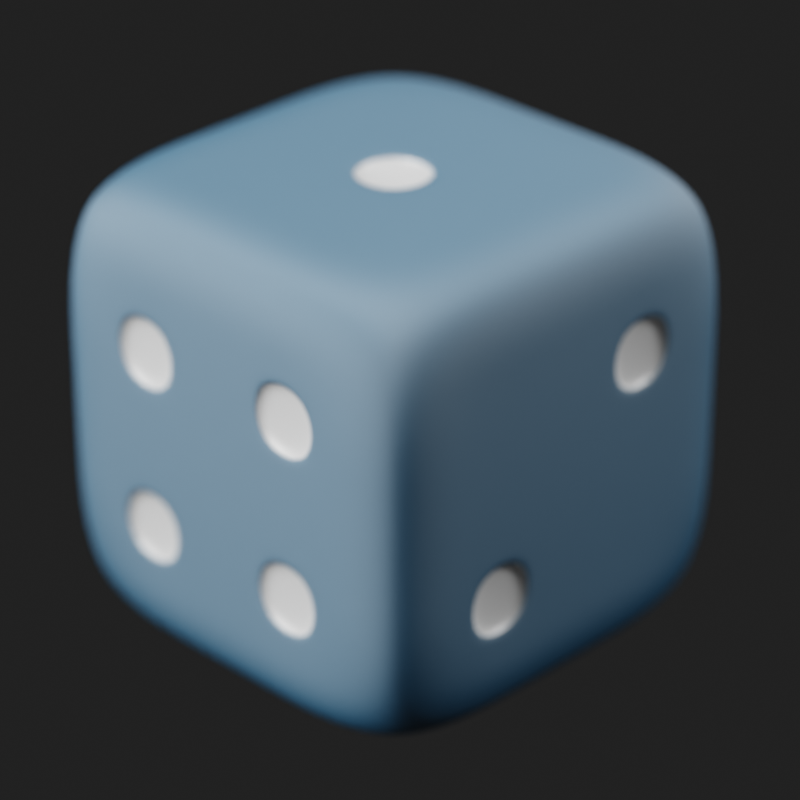 # Source: dice2.blend  (saved by Blender 2.90.8; exported with 4.5.12 LTS)
import bpy
from mathutils import Matrix  # noqa: F401  (used for matrix-valued properties, if any)

bpy.ops.wm.read_factory_settings(use_empty=True)
scene = bpy.context.scene
scene.name = 'Scene'

# ---- collections
col_collection = bpy.data.collections.new('Collection'); scene.collection.children.link(col_collection)

# ---- materials (node trees are filled in below, after node groups)
mat_material_006 = bpy.data.materials.new('Material.006')
mat_material_006.alpha_threshold = 0.0
mat_material_006.use_transparent_shadow = False
mat_material_006.roughness = 0.5
mat_material_006.line_color = (0.0, 0.0, 0.0, 1.0)
mat_material_005 = bpy.data.materials.new('Material.005')
mat_material_005.alpha_threshold = 0.0
mat_material_005.use_transparent_shadow = False
mat_material_005.roughness = 0.5

# ---- material node trees
mat_material_006.use_nodes = True; mat_material_006.node_tree.nodes.clear()
_N = mat_material_006.node_tree.nodes; _L = mat_material_006.node_tree.links
n0 = _N.new('ShaderNodeOutputMaterial'); n0.name = 'Material Output'; n0.location = (281, 323)
n1 = _N.new('ShaderNodeMixShader'); n1.name = 'Mix Shader'; n1.location = (-9, 323)
n1.inputs[0].default_value = 0.2667
n2 = _N.new('ShaderNodeBsdfDiffuse'); n2.name = 'Diffuse BSDF'; n2.location = (-209, 223)
n2.inputs[0].default_value = (0.05951, 0.1981, 0.3372, 1.0)
n3 = _N.new('ShaderNodeBsdfAnisotropic'); n3.name = 'Glossy BSDF'; n3.location = (-209, 123)
n3.distribution = 'BECKMANN'
n3.inputs[1].default_value = 0.8
_L.new(n1.outputs[0], n0.inputs[0])
_L.new(n2.outputs[0], n1.inputs[1])
_L.new(n3.outputs[0], n1.inputs[2])
n0.is_active_output = True
mat_material_005.use_nodes = True; mat_material_005.node_tree.nodes.clear()
_N = mat_material_005.node_tree.nodes; _L = mat_material_005.node_tree.links
n0 = _N.new('ShaderNodeOutputMaterial'); n0.name = 'Material Output'; n0.location = (263, 254)
n1 = _N.new('ShaderNodeMixShader'); n1.name = 'Mix Shader'; n1.location = (-27, 254)
n1.inputs[0].default_value = 0.1584
n2 = _N.new('ShaderNodeBsdfDiffuse'); n2.name = 'Diffuse BSDF'; n2.location = (-227, 154)
n2.inputs[0].default_value = (1.0, 1.0, 1.0, 1.0)
n3 = _N.new('ShaderNodeBsdfAnisotropic'); n3.name = 'Glossy BSDF'; n3.location = (-227, 54)
n3.distribution = 'BECKMANN'
n3.inputs[1].default_value = 0.4472
_L.new(n1.outputs[0], n0.inputs[0])
_L.new(n2.outputs[0], n1.inputs[1])
_L.new(n3.outputs[0], n1.inputs[2])
n0.is_active_output = True

# ---- world
world_world = bpy.data.worlds.new('World'); scene.world = world_world
world_world.use_nodes = True; world_world.node_tree.nodes.clear()
_N = world_world.node_tree.nodes; _L = world_world.node_tree.links
n0 = _N.new('ShaderNodeOutputWorld'); n0.name = 'World Output'; n0.location = (300, 300)
n1 = _N.new('ShaderNodeBackground'); n1.name = 'Background'; n1.location = (10, 300)
n1.inputs[0].default_value = (0.05088, 0.05088, 0.05088, 1.0)
_L.new(n1.outputs[0], n0.inputs[0])
n0.is_active_output = True
world_world.color = (0.05088, 0.05088, 0.05088)
world_world.use_sun_shadow = False
world_world.sun_shadow_jitter_overblur = 0.0
world_world.light_settings.ao_factor = 0.3

# ---- cameras
cam_camera_001 = bpy.data.cameras.new('Camera.001')
cam_camera_001.lens = 140.0
cam_camera_001.dof.use_dof = True

# ---- lights
light_area_004 = bpy.data.lights.new('Area.004', 'AREA')
light_area_004.transmission_factor = 0.0
light_area_004.energy = 157.1
light_area_004.shadow_soft_size = 5.0
light_area_004.shadow_maximum_resolution = 0.006
light_area_004.use_absolute_resolution = True
light_area_004.size = 5.0
light_area_004.size_y = 1.0
light_area_001 = bpy.data.lights.new('Area.001', 'AREA')
light_area_001.transmission_factor = 0.0
light_area_001.energy = 78.54
light_area_001.shadow_soft_size = 1.0
light_area_001.shadow_maximum_resolution = 0.006
light_area_001.use_absolute_resolution = True
light_area_001.size = 1.0
light_area_001.size_y = 1.0
light_area_005 = bpy.data.lights.new('Area.005', 'AREA')
light_area_005.transmission_factor = 0.0
light_area_005.energy = 39.27
light_area_005.shadow_soft_size = 5.0
light_area_005.shadow_maximum_resolution = 0.006
light_area_005.use_absolute_resolution = True
light_area_005.size = 5.0
light_area_005.size_y = 1.0

# ---- meshes
me_cube_001 = bpy.data.meshes.new('Cube.001')
me_cube_001.from_pydata([(0.1177, 0.1177, -0.1177), (0.1177, -0.1177, -0.1177), (-0.1177, -0.1177, -0.1177), (-0.1177, 0.1177, -0.1177), (0.1177, 0.1177, 0.1177), (0.1177, -0.1177, 0.1177), (-0.1177, -0.1177, 0.1177), (-0.1177, 0.1177, 0.1177), (0.1309, 0.07854, -0.1309), (0.1309, 0.02618, -0.1309), (0.1309, -0.02618, -0.1309), (0.1309, -0.07854, -0.1309), (0.07854, 0.1309, -0.1309), (0.02618, 0.1309, -0.1309), (-0.02618, 0.1309, -0.1309), (-0.07854, 0.1309, -0.1309), (0.1309, 0.1309, -0.07854), (0.1309, 0.1309, -0.02618), (0.1309, 0.1309, 0.02618), (0.1309, 0.1309, 0.07854), (0.07854, -0.1309, -0.1309), (0.02618, -0.1309, -0.1309), (-0.02618, -0.1309, -0.1309), (-0.07854, -0.1309, -0.1309), (0.1309, -0.1309, -0.07854), (0.1309, -0.1309, -0.02618), (0.1309, -0.1309, 0.02618), (0.1309, -0.1309, 0.07854), (-0.1309, -0.07854, -0.1309), (-0.1309, -0.02618, -0.1309), (-0.1309, 0.02618, -0.1309), (-0.1309, 0.07854, -0.1309), (-0.1309, -0.1309, -0.07854), (-0.1309, -0.1309, -0.02618), (-0.1309, -0.1309, 0.02618), (-0.1309, -0.1309, 0.07854), (-0.1309, 0.1309, -0.07854), (-0.1309, 0.1309, -0.02618), (-0.1309, 0.1309, 0.02618), (-0.1309, 0.1309, 0.07854), (0.1309, 0.07854, 0.1309), (0.1309, 0.02618, 0.1309), (0.1309, -0.02618, 0.1309), (0.1309, -0.07854, 0.1309), (0.07854, 0.1309, 0.1309), (0.02618, 0.1309, 0.1309), (-0.02618, 0.1309, 0.1309), (-0.07854, 0.1309, 0.1309), (0.07854, -0.1309, 0.1309), (0.02618, -0.1309, 0.1309), (-0.02618, -0.1309, 0.1309), (-0.07854, -0.1309, 0.1309), (-0.1309, -0.07854, 0.1309), (-0.1309, -0.02618, 0.1309), (-0.1309, 0.02618, 0.1309), (-0.1309, 0.07854, 0.1309), (0.07854, 0.1309, 0.07854), (0.02618, 0.1309, 0.07854), (-0.02618, 0.1309, 0.07854), (-0.07854, 0.1309, 0.07854), (0.07854, 0.1309, 0.02618), (0.02618, 0.1309, 0.02618), (-0.02618, 0.1309, 0.02618), (-0.07854, 0.1309, 0.02618), (0.07854, 0.1309, -0.02618), (0.02618, 0.1309, -0.02618), (-0.02618, 0.1309, -0.02618), (-0.07854, 0.1309, -0.02618), (0.07854, 0.1309, -0.07854), (0.02618, 0.1309, -0.07854), (-0.02618, 0.1309, -0.07854), (-0.07854, 0.1309, -0.07854), (-0.1309, -0.07854, -0.07854), (-0.1309, -0.02618, -0.07854), (-0.1309, 0.02618, -0.07854), (-0.1309, 0.07854, -0.07854), (-0.1309, -0.07854, -0.02618), (-0.1309, -0.02618, -0.02618), (-0.1309, 0.02618, -0.02618), (-0.1309, 0.07854, -0.02618), (-0.1309, -0.07854, 0.02618), (-0.1309, -0.02618, 0.02618), (-0.1309, 0.02618, 0.02618), (-0.1309, 0.07854, 0.02618), (-0.1309, -0.07854, 0.07854), (-0.1309, -0.02618, 0.07854), (-0.1309, 0.02618, 0.07854), (-0.1309, 0.07854, 0.07854), (0.07854, -0.1309, -0.07854), (0.02618, -0.1309, -0.07854), (-0.02618, -0.1309, -0.07854), (-0.07854, -0.1309, -0.07854), (0.07854, -0.1309, -0.02618), (0.02618, -0.1309, -0.02618), (-0.02618, -0.1309, -0.02618), (-0.07854, -0.1309, -0.02618), (0.07854, -0.1309, 0.02618), (0.02618, -0.1309, 0.02618), (-0.02618, -0.1309, 0.02618), (-0.07854, -0.1309, 0.02618), (0.07854, -0.1309, 0.07854), (0.02618, -0.1309, 0.07854), (-0.02618, -0.1309, 0.07854), (-0.07854, -0.1309, 0.07854), (0.1309, 0.07854, -0.07854), (0.1309, 0.02618, -0.07854), (0.1309, -0.02618, -0.07854), (0.1309, -0.07854, -0.07854), (0.1309, 0.07854, -0.02618), (0.1309, 0.02618, -0.02618), (0.1309, -0.02618, -0.02618), (0.1309, -0.07854, -0.02618), (0.1309, 0.07854, 0.02618), (0.1309, 0.02618, 0.02618), (0.1309, -0.02618, 0.02618), (0.1309, -0.07854, 0.02618), (0.1309, 0.07854, 0.07854), (0.1309, 0.02618, 0.07854), (0.1309, -0.02618, 0.07854), (0.1309, -0.07854, 0.07854), (0.07854, 0.07854, 0.1309), (0.07854, 0.02618, 0.1309), (0.07854, -0.02618, 0.1309), (0.07854, -0.07854, 0.1309), (0.02618, 0.07854, 0.1309), (0.02618, 0.02618, 0.1309), (0.02618, -0.02618, 0.1309), (0.02618, -0.07854, 0.1309), (-0.02618, 0.07854, 0.1309), (-0.02618, 0.02618, 0.1309), (-0.02618, -0.02618, 0.1309), (-0.02618, -0.07854, 0.1309), (-0.07854, 0.07854, 0.1309), (-0.07854, 0.02618, 0.1309), (-0.07854, -0.02618, 0.1309), (-0.07854, -0.07854, 0.1309), (0.07854, 0.07854, -0.1309), (0.02618, 0.07854, -0.1309), (-0.02618, 0.07854, -0.1309), (-0.07854, 0.07854, -0.1309), (0.07854, 0.02618, -0.1309), (0.02618, 0.02618, -0.1309), (-0.02618, 0.02618, -0.1309), (-0.07854, 0.02618, -0.1309), (0.07854, -0.02618, -0.1309), (0.02618, -0.02618, -0.1309), (-0.02618, -0.02618, -0.1309), (-0.07854, -0.02618, -0.1309), (0.07854, -0.07854, -0.1309), (0.02618, -0.07854, -0.1309), (-0.02618, -0.07854, -0.1309), (-0.07854, -0.07854, -0.1309), (0.07338, 0.1309, 0.07338), (0.07338, 0.1309, 0.03135), (0.03135, 0.1309, 0.03135), (0.03135, 0.1309, 0.07338), (-0.03135, 0.1309, 0.07338), (-0.03135, 0.1309, 0.03135), (-0.07338, 0.1309, 0.03135), (-0.07338, 0.1309, 0.07338), (0.02102, 0.1309, 0.02102), (0.02102, 0.1309, -0.02102), (-0.02102, 0.1309, -0.02102), (-0.02102, 0.1309, 0.02102), (0.07338, 0.1309, -0.03135), (0.07338, 0.1309, -0.07338), (0.03135, 0.1309, -0.07338), (0.03135, 0.1309, -0.03135), (-0.03135, 0.1309, -0.03135), (-0.03135, 0.1309, -0.07338), (-0.07338, 0.1309, -0.07338), (-0.07338, 0.1309, -0.03135), (-0.1309, -0.07338, -0.07338), (-0.1309, -0.07338, -0.03135), (-0.1309, -0.03135, -0.03135), (-0.1309, -0.03135, -0.07338), (-0.1309, 0.03135, -0.07338), (-0.1309, 0.03135, -0.03135), (-0.1309, 0.07338, -0.03135), (-0.1309, 0.07338, -0.07338), (-0.1309, -0.07338, 0.03135), (-0.1309, -0.07338, 0.07338), (-0.1309, -0.03135, 0.07338), (-0.1309, -0.03135, 0.03135), (-0.1309, 0.03135, 0.03135), (-0.1309, 0.03135, 0.07338), (-0.1309, 0.07338, 0.07338), (-0.1309, 0.07338, 0.03135), (-0.03135, -0.1309, -0.07338), (-0.03135, -0.1309, -0.03135), (-0.07338, -0.1309, -0.03135), (-0.07338, -0.1309, -0.07338), (0.07338, -0.1309, 0.03135), (0.07338, -0.1309, 0.07338), (0.03135, -0.1309, 0.07338), (0.03135, -0.1309, 0.03135), (0.1309, -0.03135, -0.07338), (0.1309, -0.03135, -0.03135), (0.1309, -0.07338, -0.03135), (0.1309, -0.07338, -0.07338), (0.1309, 0.02102, -0.02102), (0.1309, 0.02102, 0.02102), (0.1309, -0.02102, 0.02102), (0.1309, -0.02102, -0.02102), (0.1309, 0.07338, 0.03135), (0.1309, 0.07338, 0.07338), (0.1309, 0.03135, 0.07338), (0.1309, 0.03135, 0.03135), (0.02102, 0.02102, 0.1309), (-0.02102, 0.02102, 0.1309), (-0.02102, -0.02102, 0.1309), (0.02102, -0.02102, 0.1309), (0.07338, 0.07338, -0.1309), (0.07338, 0.03135, -0.1309), (0.03135, 0.03135, -0.1309), (0.03135, 0.07338, -0.1309), (-0.03135, 0.07338, -0.1309), (-0.03135, 0.03135, -0.1309), (-0.07338, 0.03135, -0.1309), (-0.07338, 0.07338, -0.1309), (0.07338, 0.02102, -0.1309), (0.07338, -0.02102, -0.1309), (0.03135, -0.02102, -0.1309), (0.03135, 0.02102, -0.1309), (-0.03135, 0.02102, -0.1309), (-0.03135, -0.02102, -0.1309), (-0.07338, -0.02102, -0.1309), (-0.07338, 0.02102, -0.1309), (0.07338, -0.03135, -0.1309), (0.07338, -0.07338, -0.1309), (0.03135, -0.07338, -0.1309), (0.03135, -0.03135, -0.1309), (-0.03135, -0.03135, -0.1309), (-0.03135, -0.07338, -0.1309), (-0.07338, -0.07338, -0.1309), (-0.07338, -0.03135, -0.1309), (0.07338, 0.1251, 0.07338), (0.07338, 0.1251, 0.03135), (0.03135, 0.1251, 0.03135), (0.03135, 0.1251, 0.07338), (-0.03135, 0.1251, 0.07338), (-0.03135, 0.1251, 0.03135), (-0.07338, 0.1251, 0.03135), (-0.07338, 0.1251, 0.07338), (0.02102, 0.1251, 0.02102), (0.02102, 0.1251, -0.02102), (-0.02102, 0.1251, -0.02102), (-0.02102, 0.1251, 0.02102), (0.07338, 0.1251, -0.03135), (0.07338, 0.1251, -0.07338), (0.03135, 0.1251, -0.07338), (0.03135, 0.1251, -0.03135), (-0.03135, 0.1251, -0.03135), (-0.03135, 0.1251, -0.07338), (-0.07338, 0.1251, -0.07338), (-0.07338, 0.1251, -0.03135), (-0.1251, -0.07338, -0.07338), (-0.1251, -0.07338, -0.03135), (-0.1251, -0.03135, -0.03135), (-0.1251, -0.03135, -0.07338), (-0.1251, 0.03135, -0.07338), (-0.1251, 0.03135, -0.03135), (-0.1251, 0.07338, -0.03135), (-0.1251, 0.07338, -0.07338), (-0.1251, -0.07338, 0.03135), (-0.1251, -0.07338, 0.07338), (-0.1251, -0.03135, 0.07338), (-0.1251, -0.03135, 0.03135), (-0.1251, 0.03135, 0.03135), (-0.1251, 0.03135, 0.07338), (-0.1251, 0.07338, 0.07338), (-0.1251, 0.07338, 0.03135), (-0.03135, -0.1251, -0.07338), (-0.03135, -0.1251, -0.03135), (-0.07338, -0.1251, -0.03135), (-0.07338, -0.1251, -0.07338), (0.07338, -0.1251, 0.03135), (0.07338, -0.1251, 0.07338), (0.03135, -0.1251, 0.07338), (0.03135, -0.1251, 0.03135), (0.1251, -0.03135, -0.07338), (0.1251, -0.03135, -0.03135), (0.1251, -0.07338, -0.03135), (0.1251, -0.07338, -0.07338), (0.1251, 0.02102, -0.02102), (0.1251, 0.02102, 0.02102), (0.1251, -0.02102, 0.02102), (0.1251, -0.02102, -0.02102), (0.1251, 0.07338, 0.03135), (0.1251, 0.07338, 0.07338), (0.1251, 0.03135, 0.07338), (0.1251, 0.03135, 0.03135), (0.02102, 0.02102, 0.1251), (-0.02102, 0.02102, 0.1251), (-0.02102, -0.02102, 0.1251), (0.02102, -0.02102, 0.1251), (0.07338, 0.07338, -0.1251), (0.07338, 0.03135, -0.1251), (0.03135, 0.03135, -0.1251), (0.03135, 0.07338, -0.1251), (-0.03135, 0.07338, -0.1251), (-0.03135, 0.03135, -0.1251), (-0.07338, 0.03135, -0.1251), (-0.07338, 0.07338, -0.1251), (0.07338, 0.02102, -0.1251), (0.07338, -0.02102, -0.1251), (0.03135, -0.02102, -0.1251), (0.03135, 0.02102, -0.1251), (-0.03135, 0.02102, -0.1251), (-0.03135, -0.02102, -0.1251), (-0.07338, -0.02102, -0.1251), (-0.07338, 0.02102, -0.1251), (0.07338, -0.03135, -0.1251), (0.07338, -0.07338, -0.1251), (0.03135, -0.07338, -0.1251), (0.03135, -0.03135, -0.1251), (-0.03135, -0.03135, -0.1251), (-0.03135, -0.07338, -0.1251), (-0.07338, -0.07338, -0.1251), (-0.07338, -0.03135, -0.1251)], [], [(151, 23, 2, 28), (135, 52, 6, 51), (119, 43, 5, 27), (103, 51, 6, 35), (87, 55, 7, 39), (71, 15, 3, 36), (47, 59, 39, 7), (59, 63, 38, 39), (63, 67, 37, 38), (67, 71, 36, 37), (4, 19, 56, 44), (44, 56, 57, 45), (45, 57, 58, 46), (46, 58, 59, 47), (19, 18, 60, 56), (57, 61, 62, 58), (18, 17, 64, 60), (60, 64, 65, 61), (62, 66, 67, 63), (17, 16, 68, 64), (65, 69, 70, 66), (16, 0, 12, 68), (68, 12, 13, 69), (69, 13, 14, 70), (70, 14, 15, 71), (31, 75, 36, 3), (75, 79, 37, 36), (79, 83, 38, 37), (83, 87, 39, 38), (2, 32, 72, 28), (28, 72, 73, 29), (29, 73, 74, 30), (30, 74, 75, 31), (32, 33, 76, 72), (73, 77, 78, 74), (33, 34, 80, 76), (76, 80, 81, 77), (77, 81, 82, 78), (78, 82, 83, 79), (34, 35, 84, 80), (81, 85, 86, 82), (35, 6, 52, 84), (84, 52, 53, 85), (85, 53, 54, 86), (86, 54, 55, 87), (23, 91, 32, 2), (91, 95, 33, 32), (95, 99, 34, 33), (99, 103, 35, 34), (1, 24, 88, 20), (20, 88, 89, 21), (21, 89, 90, 22), (22, 90, 91, 23), (24, 25, 92, 88), (88, 92, 93, 89), (89, 93, 94, 90), (25, 26, 96, 92), (92, 96, 97, 93), (93, 97, 98, 94), (94, 98, 99, 95), (26, 27, 100, 96), (97, 101, 102, 98), (98, 102, 103, 99), (27, 5, 48, 100), (100, 48, 49, 101), (101, 49, 50, 102), (102, 50, 51, 103), (11, 107, 24, 1), (107, 111, 25, 24), (111, 115, 26, 25), (115, 119, 27, 26), (0, 16, 104, 8), (8, 104, 105, 9), (9, 105, 106, 10), (10, 106, 107, 11), (16, 17, 108, 104), (104, 108, 109, 105), (105, 109, 110, 106), (17, 18, 112, 108), (108, 112, 113, 109), (110, 114, 115, 111), (18, 19, 116, 112), (113, 117, 118, 114), (114, 118, 119, 115), (19, 4, 40, 116), (116, 40, 41, 117), (117, 41, 42, 118), (118, 42, 43, 119), (43, 123, 48, 5), (123, 127, 49, 48), (127, 131, 50, 49), (131, 135, 51, 50), (4, 44, 120, 40), (40, 120, 121, 41), (41, 121, 122, 42), (42, 122, 123, 43), (44, 45, 124, 120), (120, 124, 125, 121), (121, 125, 126, 122), (122, 126, 127, 123), (45, 46, 128, 124), (124, 128, 129, 125), (126, 130, 131, 127), (46, 47, 132, 128), (128, 132, 133, 129), (129, 133, 134, 130), (130, 134, 135, 131), (47, 7, 55, 132), (132, 55, 54, 133), (133, 54, 53, 134), (134, 53, 52, 135), (15, 139, 31, 3), (139, 143, 30, 31), (143, 147, 29, 30), (147, 151, 28, 29), (0, 8, 136, 12), (12, 136, 137, 13), (13, 137, 138, 14), (14, 138, 139, 15), (8, 9, 140, 136), (137, 141, 142, 138), (9, 10, 144, 140), (141, 145, 146, 142), (10, 11, 148, 144), (145, 149, 150, 146), (11, 1, 20, 148), (148, 20, 21, 149), (149, 21, 22, 150), (150, 22, 23, 151), (60, 153, 152, 56), (61, 154, 153, 60), (57, 155, 154, 61), (56, 152, 155, 57), (62, 157, 156, 58), (63, 158, 157, 62), (59, 159, 158, 63), (58, 156, 159, 59), (65, 161, 160, 61), (66, 162, 161, 65), (62, 163, 162, 66), (61, 160, 163, 62), (68, 165, 164, 64), (69, 166, 165, 68), (65, 167, 166, 69), (64, 164, 167, 65), (70, 169, 168, 66), (71, 170, 169, 70), (67, 171, 170, 71), (66, 168, 171, 67), (76, 173, 172, 72), (77, 174, 173, 76), (73, 175, 174, 77), (72, 172, 175, 73), (78, 177, 176, 74), (79, 178, 177, 78), (75, 179, 178, 79), (74, 176, 179, 75), (84, 181, 180, 80), (85, 182, 181, 84), (81, 183, 182, 85), (80, 180, 183, 81), (86, 185, 184, 82), (87, 186, 185, 86), (83, 187, 186, 87), (82, 184, 187, 83), (94, 189, 188, 90), (95, 190, 189, 94), (91, 191, 190, 95), (90, 188, 191, 91), (100, 193, 192, 96), (101, 194, 193, 100), (97, 195, 194, 101), (96, 192, 195, 97), (110, 197, 196, 106), (111, 198, 197, 110), (107, 199, 198, 111), (106, 196, 199, 107), (113, 201, 200, 109), (114, 202, 201, 113), (110, 203, 202, 114), (109, 200, 203, 110), (116, 205, 204, 112), (117, 206, 205, 116), (113, 207, 206, 117), (112, 204, 207, 113), (129, 209, 208, 125), (130, 210, 209, 129), (126, 211, 210, 130), (125, 208, 211, 126), (140, 213, 212, 136), (141, 214, 213, 140), (137, 215, 214, 141), (136, 212, 215, 137), (142, 217, 216, 138), (143, 218, 217, 142), (139, 219, 218, 143), (138, 216, 219, 139), (144, 221, 220, 140), (145, 222, 221, 144), (141, 223, 222, 145), (140, 220, 223, 141), (146, 225, 224, 142), (147, 226, 225, 146), (143, 227, 226, 147), (142, 224, 227, 143), (148, 229, 228, 144), (149, 230, 229, 148), (145, 231, 230, 149), (144, 228, 231, 145), (150, 233, 232, 146), (151, 234, 233, 150), (147, 235, 234, 151), (146, 232, 235, 147), (236, 237, 238, 239), (153, 237, 236, 152), (154, 238, 237, 153), (155, 239, 238, 154), (152, 236, 239, 155), (240, 241, 242, 243), (157, 241, 240, 156), (158, 242, 241, 157), (159, 243, 242, 158), (156, 240, 243, 159), (244, 245, 246, 247), (161, 245, 244, 160), (162, 246, 245, 161), (163, 247, 246, 162), (160, 244, 247, 163), (248, 249, 250, 251), (165, 249, 248, 164), (166, 250, 249, 165), (167, 251, 250, 166), (164, 248, 251, 167), (252, 253, 254, 255), (169, 253, 252, 168), (170, 254, 253, 169), (171, 255, 254, 170), (168, 252, 255, 171), (256, 257, 258, 259), (173, 257, 256, 172), (174, 258, 257, 173), (175, 259, 258, 174), (172, 256, 259, 175), (260, 261, 262, 263), (177, 261, 260, 176), (178, 262, 261, 177), (179, 263, 262, 178), (176, 260, 263, 179), (264, 265, 266, 267), (181, 265, 264, 180), (182, 266, 265, 181), (183, 267, 266, 182), (180, 264, 267, 183), (268, 269, 270, 271), (185, 269, 268, 184), (186, 270, 269, 185), (187, 271, 270, 186), (184, 268, 271, 187), (272, 273, 274, 275), (189, 273, 272, 188), (190, 274, 273, 189), (191, 275, 274, 190), (188, 272, 275, 191), (276, 277, 278, 279), (193, 277, 276, 192), (194, 278, 277, 193), (195, 279, 278, 194), (192, 276, 279, 195), (280, 281, 282, 283), (197, 281, 280, 196), (198, 282, 281, 197), (199, 283, 282, 198), (196, 280, 283, 199), (284, 285, 286, 287), (201, 285, 284, 200), (202, 286, 285, 201), (203, 287, 286, 202), (200, 284, 287, 203), (288, 289, 290, 291), (205, 289, 288, 204), (206, 290, 289, 205), (207, 291, 290, 206), (204, 288, 291, 207), (292, 293, 294, 295), (209, 293, 292, 208), (210, 294, 293, 209), (211, 295, 294, 210), (208, 292, 295, 211), (296, 297, 298, 299), (213, 297, 296, 212), (214, 298, 297, 213), (215, 299, 298, 214), (212, 296, 299, 215), (300, 301, 302, 303), (217, 301, 300, 216), (218, 302, 301, 217), (219, 303, 302, 218), (216, 300, 303, 219), (304, 305, 306, 307), (221, 305, 304, 220), (222, 306, 305, 221), (223, 307, 306, 222), (220, 304, 307, 223), (308, 309, 310, 311), (225, 309, 308, 224), (226, 310, 309, 225), (227, 311, 310, 226), (224, 308, 311, 227), (312, 313, 314, 315), (229, 313, 312, 228), (230, 314, 313, 229), (231, 315, 314, 230), (228, 312, 315, 231), (316, 317, 318, 319), (233, 317, 316, 232), (234, 318, 317, 233), (235, 319, 318, 234), (232, 316, 319, 235)])
me_cube_001.polygons.foreach_set('use_smooth', [True] * 318)
me_cube_001.polygons.foreach_set('material_index', [0, 0, 0, 0, 0, 0, 0, 0, 0, 0, 0, 0, 0, 0, 0, 0, 0, 0, 0, 0, 0, 0, 0, 0, 0, 0, 0, 0, 0, 0, 0, 0, 0, 0, 0, 0, 0, 0, 0, 0, 0, 0, 0, 0, 0, 0, 0, 0, 0, 0, 0, 0, 0, 0, 0, 0, 0, 0, 0, 0, 0, 0, 0, 0, 0, 0, 0, 0, 0, 0, 0, 0, 0, 0, 0, 0, 0, 0, 0, 0, 0, 0, 0, 0, 0, 0, 0, 0, 0, 0, 0, 0, 0, 0, 0, 0, 0, 0, 0, 0, 0, 0, 0, 0, 0, 0, 0, 0, 0, 0, 0, 0, 0, 0, 0, 0, 0, 0, 0, 0, 0, 0, 0, 0, 0, 0, 0, 0, 0, 0, 0, 0, 0, 0, 0, 0, 0, 0, 0, 0, 0, 0, 0, 0, 0, 0, 0, 0, 0, 0, 0, 0, 0, 0, 0, 0, 0, 0, 0, 0, 0, 0, 0, 0, 0, 0, 0, 0, 0, 0, 0, 0, 0, 0, 0, 0, 0, 0, 0, 0, 0, 0, 0, 0, 0, 0, 0, 0, 0, 0, 0, 0, 0, 0, 0, 0, 0, 0, 0, 0, 0, 0, 0, 0, 0, 0, 0, 0, 0, 0, 0, 0, 0, 1, 1, 1, 1, 1, 1, 1, 1, 1, 1, 1, 1, 1, 1, 1, 1, 1, 1, 1, 1, 1, 1, 1, 1, 1, 1, 1, 1, 1, 1, 1, 1, 1, 1, 1, 1, 1, 1, 1, 1, 1, 1, 1, 1, 1, 1, 1, 1, 1, 1, 1, 1, 1, 1, 1, 1, 1, 1, 1, 1, 1, 1, 1, 1, 1, 1, 1, 1, 1, 1, 1, 1, 1, 1, 1, 1, 1, 1, 1, 1, 1, 1, 1, 1, 1, 1, 1, 1, 1, 1, 1, 1, 1, 1, 1, 1, 1, 1, 1, 1, 1, 1, 1, 1, 1])
me_cube_001.materials.append(mat_material_006)
me_cube_001.materials.append(mat_material_005)
me_cube_001.use_remesh_preserve_volume = False
me_cube_001.use_remesh_preserve_attributes = False
me_cube_001.use_mirror_vertex_groups = False
me_cube_001.update()

# ---- objects
ob_camera = bpy.data.objects.new('Camera', cam_camera_001)
ob_area = bpy.data.objects.new('Area', light_area_004)
ob_area_001 = bpy.data.objects.new('Area.001', light_area_001)
ob_dice = bpy.data.objects.new('Dice', me_cube_001)
ob_area_002 = bpy.data.objects.new('Area.002', light_area_005)
ob_empty = bpy.data.objects.new('Empty', None)

# ---- transforms, parenting, visibility, modifiers, constraints
ob_camera.location = (4.0, -0.89, 0.93)
ob_camera.rotation_euler = (1.076, 0.0, -0.7854)
ob_camera.lineart.crease_threshold = 0.0
ob_area.location = (3.158, 0.7522, 1.499)
ob_area.rotation_euler = (-0.5177, -0.7438, 0.2055)
ob_area.scale = (0.3456, 0.3456, 0.3456)
ob_area.lineart.crease_threshold = 0.0
ob_area_001.location = (6.679, -1.578, 2.051)
ob_area_001.rotation_euler = (-0.5679, -0.7625, 3.089)
ob_area_001.scale = (0.3456, 0.3456, 0.3456)
ob_area_001.lineart.crease_threshold = 0.0
ob_dice.location = (5.052, 0.1666, 0.1305)
ob_dice.lock_rotations_4d = False
ob_dice.empty_display_type = 'ARROWS'
ob_dice.lineart.crease_threshold = 0.0
_m = ob_dice.modifiers.new('Subdivision', 'SUBSURF')
_m.uv_smooth = 'PRESERVE_CORNERS'
_m.levels = 3
_m.render_levels = 4
_m.show_only_control_edges = False
ob_area_002.location = (6.371, 0.2069, 1.506)
ob_area_002.rotation_euler = (0.3873, 0.4826, -0.8134)
ob_area_002.scale = (0.3456, 0.3456, 0.3456)
ob_area_002.lineart.crease_threshold = 0.0
ob_empty.location = (4.857, 0.01671, 0.1791)
ob_empty.lineart.crease_threshold = 0.0
cam_camera_001.dof.focus_object = ob_empty

# ---- collection membership
col_collection.objects.link(ob_camera)
col_collection.objects.link(ob_area)
col_collection.objects.link(ob_area_001)
col_collection.objects.link(ob_dice)
col_collection.objects.link(ob_area_002)
col_collection.objects.link(ob_empty)

# ---- scene / render settings (as saved in the file)
scene.camera = ob_camera
scene.frame_start = 1; scene.frame_end = 250; scene.frame_set(1)
scene.render.engine = 'BLENDER_EEVEE_NEXT'
scene.render.image_settings.color_mode = 'RGB'
scene.render.image_settings.quality = 100
scene.render.resolution_x = 320
scene.render.resolution_y = 320
scene.cycles.use_denoising = False
scene.cycles.samples = 80
scene.cycles.sampling_pattern = 'TABULATED_SOBOL'
scene.cycles.use_adaptive_sampling = False
scene.cycles.use_light_tree = False
scene.cycles.max_bounces = 8
scene.cycles.diffuse_bounces = 2
scene.cycles.transmission_bounces = 8
scene.cycles.transparent_max_bounces = 4
scene.cycles.sample_clamp_indirect = 2.0
scene.view_settings.look = 'Medium Contrast'
scene.view_settings.view_transform = 'Filmic'
scene.view_settings.exposure = -0.2778
scene.view_settings.gamma = 0.6875
bpy.context.view_layer.update()
